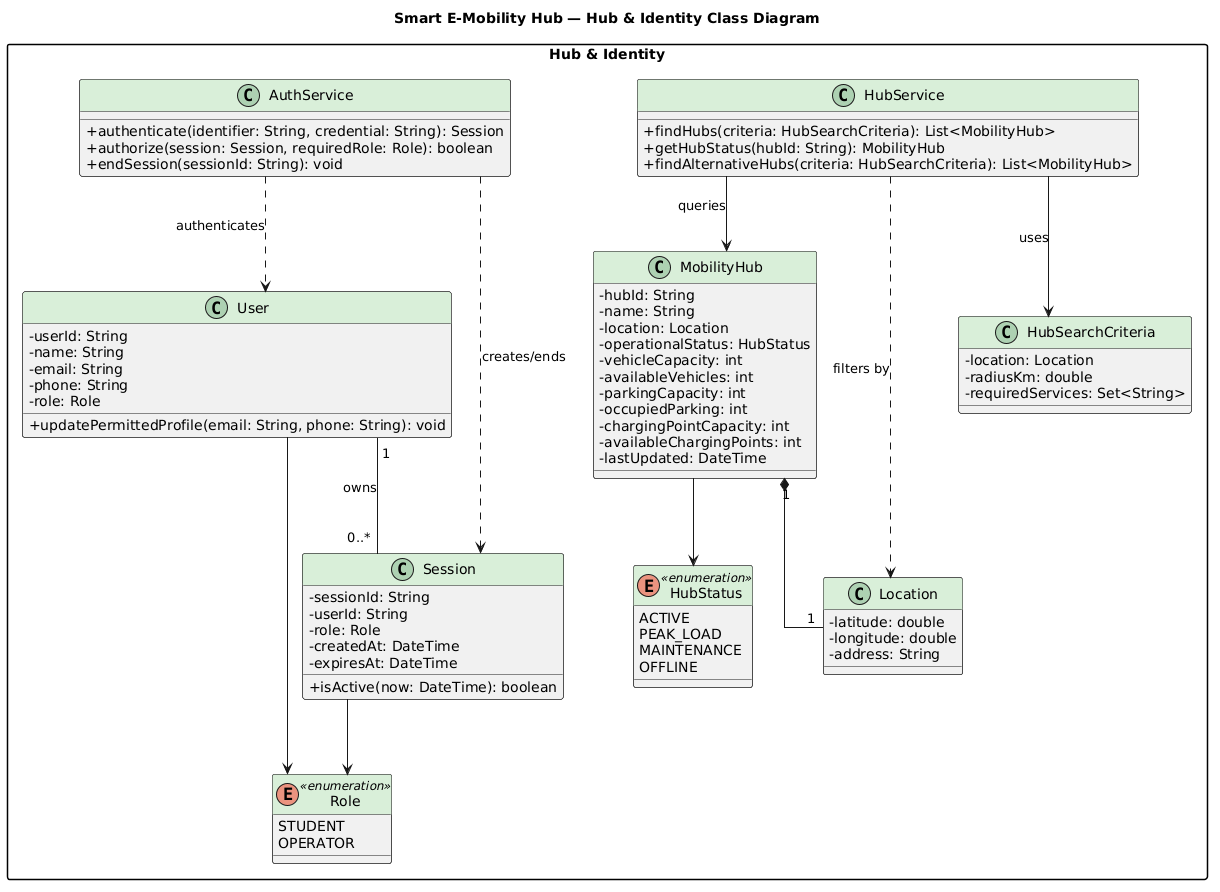

The diagram above was rendered by PlantUML. Its source (embedded in the PNG):
@startuml
title Smart E-Mobility Hub — Hub & Identity Class Diagram

skinparam classAttributeIconSize 0
skinparam classHeaderBackgroundColor #D9EFD9
skinparam shadowing false
skinparam packageStyle rectangle
skinparam linetype ortho
skinparam nodesep 70
skinparam ranksep 75

package "Hub & Identity" {

class User {
  - userId: String
  - name: String
  - email: String
  - phone: String
  - role: Role
  + updatePermittedProfile(email: String, phone: String): void
}

enum Role <<enumeration>> {
  STUDENT
  OPERATOR
}

class Session {
  - sessionId: String
  - userId: String
  - role: Role
  - createdAt: DateTime
  - expiresAt: DateTime
  + isActive(now: DateTime): boolean
}

class MobilityHub {
  - hubId: String
  - name: String
  - location: Location
  - operationalStatus: HubStatus
  - vehicleCapacity: int
  - availableVehicles: int
  - parkingCapacity: int
  - occupiedParking: int
  - chargingPointCapacity: int
  - availableChargingPoints: int
  - lastUpdated: DateTime
}

enum HubStatus <<enumeration>> {
  ACTIVE
  PEAK_LOAD
  MAINTENANCE
  OFFLINE
}

class Location {
  - latitude: double
  - longitude: double
  - address: String
}

class AuthService {
  + authenticate(identifier: String, credential: String): Session
  + authorize(session: Session, requiredRole: Role): boolean
  + endSession(sessionId: String): void
}

class HubService {
  + findHubs(criteria: HubSearchCriteria): List<MobilityHub>
  + getHubStatus(hubId: String): MobilityHub
  + findAlternativeHubs(criteria: HubSearchCriteria): List<MobilityHub>
}

class HubSearchCriteria {
  - location: Location
  - radiusKm: double
  - requiredServices: Set<String>
}

}

User "1" -- "0..*" Session : owns
Session --> Role
User --> Role
MobilityHub "1" *-- "1" Location
MobilityHub --> HubStatus
AuthService ..> User : authenticates
AuthService ..> Session : creates/ends
HubService --> MobilityHub : queries
HubService --> HubSearchCriteria : uses
HubService ..> Location : filters by
@enduml